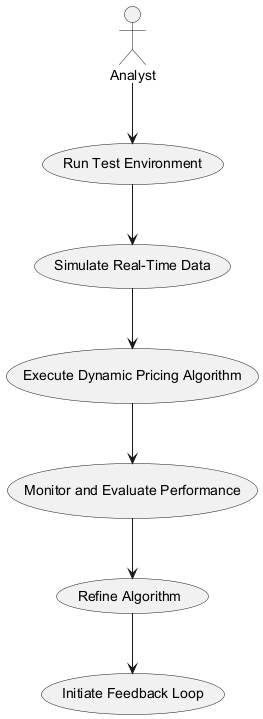

The diagram above was rendered by PlantUML. Its source (embedded in the PNG):
@startuml
actor Analyst

usecase "Run Test Environment"
usecase "Simulate Real-Time Data"
usecase "Execute Dynamic Pricing Algorithm"
usecase "Monitor and Evaluate Performance"
usecase "Refine Algorithm"
usecase "Initiate Feedback Loop"

Analyst --> "Run Test Environment"
"Run Test Environment" --> "Simulate Real-Time Data"
"Simulate Real-Time Data" --> "Execute Dynamic Pricing Algorithm"
"Execute Dynamic Pricing Algorithm" --> "Monitor and Evaluate Performance"
"Monitor and Evaluate Performance" --> "Refine Algorithm"
"Refine Algorithm" --> "Initiate Feedback Loop"
@enduml